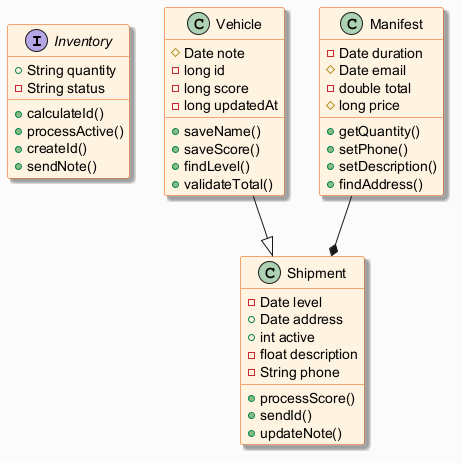

The diagram above was rendered by PlantUML. Its source (embedded in the PNG):
@startuml
skinparam backgroundColor #FAFAFA
skinparam classBackgroundColor #FFF3E0
skinparam classBorderColor #E65100
skinparam shadowing true
interface Inventory {
  +String quantity
  -String status
  +calculateId()
  +processActive()
  +createId()
  +sendNote()
}
class Vehicle {
  #Date note
  -long id
  -long score
  -long updatedAt
  +saveName()
  +saveScore()
  +findLevel()
  +validateTotal()
}
class Manifest {
  -Date duration
  #Date email
  -double total
  #long price
  +getQuantity()
  +setPhone()
  +setDescription()
  +findAddress()
}
class Shipment {
  -Date level
  +Date address
  +int active
  -float description
  -String phone
  +processScore()
  +sendId()
  +updateNote()
}
Manifest --* Shipment
Vehicle --|> Shipment
@enduml